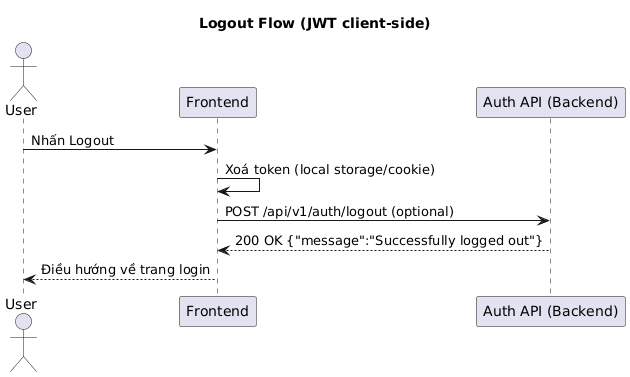

The diagram above was rendered by PlantUML. Its source (embedded in the PNG):
@startuml
title Logout Flow (JWT client-side)
actor User
participant Frontend
participant "Auth API (Backend)" as AuthAPI

User -> Frontend: Nhấn Logout
Frontend -> Frontend: Xoá token (local storage/cookie)
Frontend -> AuthAPI: POST /api/v1/auth/logout (optional)
AuthAPI --> Frontend: 200 OK {"message":"Successfully logged out"}
Frontend --> User: Điều hướng về trang login
@enduml